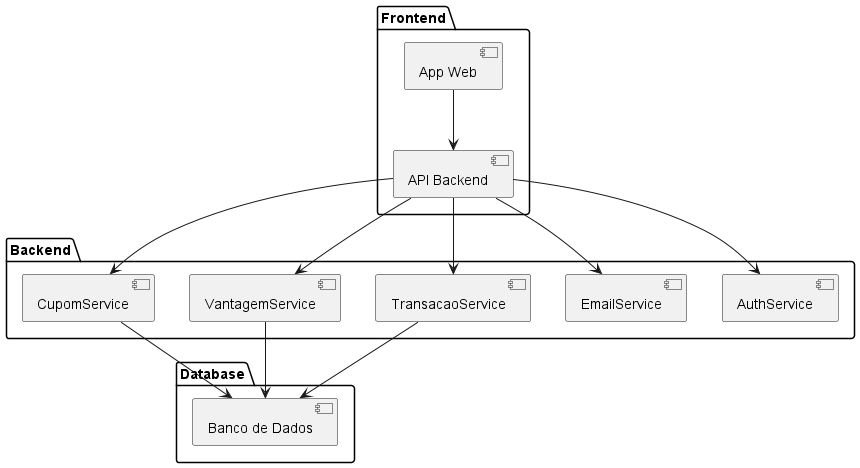

The diagram above was rendered by PlantUML. Its source (embedded in the PNG):
@startuml Diagrama de Componentes
package "Frontend" {
  [App Web] --> [API Backend]
}

package "Backend" {
  [API Backend] --> [AuthService]
  [API Backend] --> [EmailService]
  [API Backend] --> [TransacaoService]
  [API Backend] --> [VantagemService]
  [API Backend] --> [CupomService]
}

package "Database" {
  [Banco de Dados]
}

[TransacaoService] --> [Banco de Dados]
[VantagemService] --> [Banco de Dados]
[CupomService] --> [Banco de Dados]
@enduml